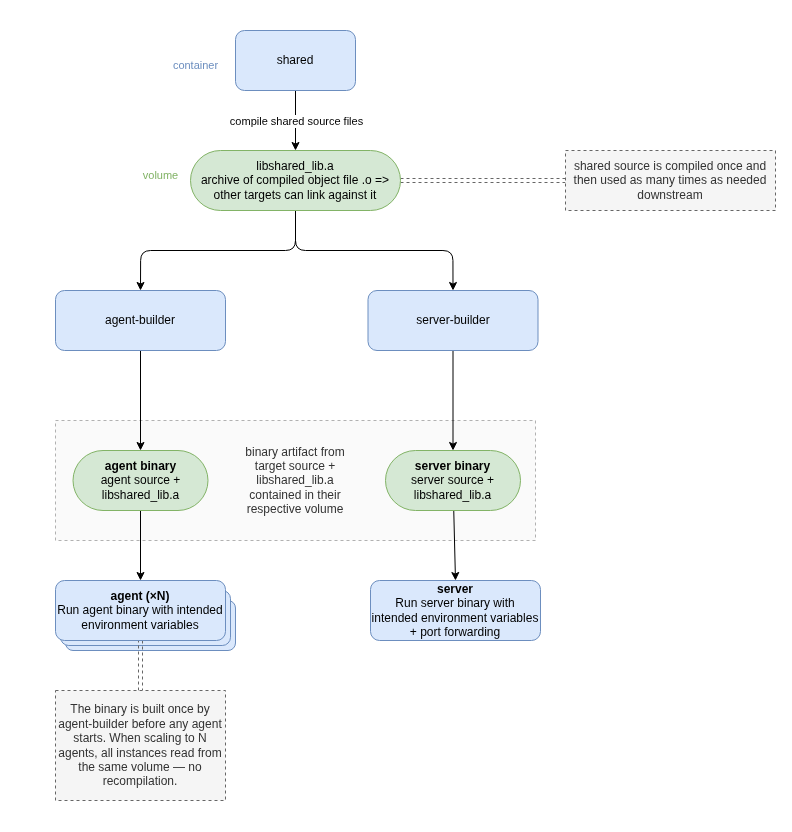

The diagram above was exported from draw.io. Its source (the exported page's mxGraphModel, read from the mxfile embedded in the PNG):
<mxGraphModel dx="1569" dy="1360" grid="1" gridSize="10" guides="1" tooltips="1" connect="1" arrows="1" fold="1" page="1" pageScale="1" pageWidth="850" pageHeight="1100" background="#ffffff" math="0" shadow="0">
  <root>
    <mxCell id="0" />
    <mxCell id="1" parent="0" />
    <mxCell id="28" value="" style="rounded=1;whiteSpace=wrap;html=1;fillColor=#dae8fc;strokeColor=#6c8ebf;" parent="1" vertex="1">
      <mxGeometry x="75" y="610" width="170" height="50" as="geometry" />
    </mxCell>
    <mxCell id="27" value="" style="rounded=1;whiteSpace=wrap;html=1;fillColor=#dae8fc;strokeColor=#6c8ebf;" parent="1" vertex="1">
      <mxGeometry x="70" y="600" width="170" height="55" as="geometry" />
    </mxCell>
    <mxCell id="26" value="binary artifact from&lt;div&gt;target source +&lt;/div&gt;&lt;div&gt;libshared_lib.a&lt;/div&gt;&lt;div&gt;contained in their&lt;/div&gt;&lt;div&gt;respective volume&lt;/div&gt;" style="rounded=0;whiteSpace=wrap;html=1;fillColor=#f5f5f5;fontColor=#333333;strokeColor=#666666;opacity=50;dashed=1;" parent="1" vertex="1">
      <mxGeometry x="65" y="430" width="480" height="120" as="geometry" />
    </mxCell>
    <mxCell id="10" style="edgeStyle=none;html=1;entryX=0.5;entryY=0;entryDx=0;entryDy=0;" parent="1" source="2" target="8" edge="1">
      <mxGeometry relative="1" as="geometry" />
    </mxCell>
    <mxCell id="14" value="compile shared source files" style="edgeLabel;html=1;align=center;verticalAlign=middle;resizable=0;points=[];" parent="10" vertex="1" connectable="0">
      <mxGeometry x="-0.5" y="-2" relative="1" as="geometry">
        <mxPoint x="2" y="15" as="offset" />
      </mxGeometry>
    </mxCell>
    <mxCell id="2" value="shared" style="rounded=1;whiteSpace=wrap;html=1;fillColor=#dae8fc;strokeColor=#6C8EBF;" parent="1" vertex="1">
      <mxGeometry x="245" y="40" width="120" height="60" as="geometry" />
    </mxCell>
    <mxCell id="15" style="edgeStyle=none;html=1;exitX=0.5;exitY=1;exitDx=0;exitDy=0;entryX=0.5;entryY=0;entryDx=0;entryDy=0;" parent="1" source="3" target="13" edge="1">
      <mxGeometry relative="1" as="geometry" />
    </mxCell>
    <mxCell id="3" value="agent-builder" style="rounded=1;whiteSpace=wrap;html=1;fillColor=#dae8fc;strokeColor=#6c8ebf;" parent="1" vertex="1">
      <mxGeometry x="65" y="300" width="170" height="60" as="geometry" />
    </mxCell>
    <mxCell id="18" style="edgeStyle=none;html=1;exitX=0.5;exitY=1;exitDx=0;exitDy=0;entryX=0.5;entryY=0;entryDx=0;entryDy=0;" parent="1" source="4" target="17" edge="1">
      <mxGeometry relative="1" as="geometry" />
    </mxCell>
    <mxCell id="4" value="server-builder" style="rounded=1;whiteSpace=wrap;html=1;fillColor=#dae8fc;strokeColor=#6c8ebf;" parent="1" vertex="1">
      <mxGeometry x="377.5" y="300" width="170" height="60" as="geometry" />
    </mxCell>
    <mxCell id="25" style="edgeStyle=none;html=1;exitX=0.5;exitY=1;exitDx=0;exitDy=0;entryX=0.5;entryY=0;entryDx=0;entryDy=0;shape=link;dashed=1;fillColor=#f5f5f5;strokeColor=#666666;" parent="1" source="5" target="24" edge="1">
      <mxGeometry relative="1" as="geometry" />
    </mxCell>
    <mxCell id="5" value="&lt;b&gt;agent&amp;nbsp;(×N)&lt;/b&gt;&lt;div&gt;Run agent binary with intended environment variables&lt;/div&gt;" style="rounded=1;whiteSpace=wrap;html=1;fillColor=#dae8fc;strokeColor=#6c8ebf;" parent="1" vertex="1">
      <mxGeometry x="65" y="590" width="170" height="60" as="geometry" />
    </mxCell>
    <mxCell id="6" value="&lt;b&gt;server&lt;/b&gt;&lt;div&gt;Run server binary with intended environment variables + port forwarding&lt;/div&gt;" style="rounded=1;whiteSpace=wrap;html=1;fillColor=#dae8fc;strokeColor=#6c8ebf;" parent="1" vertex="1">
      <mxGeometry x="380" y="590" width="170" height="60" as="geometry" />
    </mxCell>
    <mxCell id="11" style="edgeStyle=orthogonalEdgeStyle;html=1;exitX=0.5;exitY=1;exitDx=0;exitDy=0;entryX=0.5;entryY=0;entryDx=0;entryDy=0;" parent="1" source="8" target="3" edge="1">
      <mxGeometry relative="1" as="geometry" />
    </mxCell>
    <mxCell id="12" style="edgeStyle=orthogonalEdgeStyle;html=1;exitX=0.5;exitY=1;exitDx=0;exitDy=0;entryX=0.5;entryY=0;entryDx=0;entryDy=0;" parent="1" source="8" target="4" edge="1">
      <mxGeometry relative="1" as="geometry" />
    </mxCell>
    <mxCell id="23" value="" style="edgeStyle=none;html=1;shape=link;dashed=1;fillColor=#f5f5f5;strokeColor=#666666;" parent="1" source="8" target="22" edge="1">
      <mxGeometry relative="1" as="geometry" />
    </mxCell>
    <mxCell id="8" value="libshared_lib.a&lt;div&gt;archive of compiled object file .o =&amp;gt; other targets can link against it&lt;/div&gt;" style="rounded=1;whiteSpace=wrap;html=1;arcSize=50;fillColor=#d5e8d4;strokeColor=#82B366;" parent="1" vertex="1">
      <mxGeometry x="200" y="160" width="210" height="60" as="geometry" />
    </mxCell>
    <mxCell id="16" style="edgeStyle=none;html=1;exitX=0.5;exitY=1;exitDx=0;exitDy=0;entryX=0.5;entryY=0;entryDx=0;entryDy=0;" parent="1" source="13" target="5" edge="1">
      <mxGeometry relative="1" as="geometry" />
    </mxCell>
    <mxCell id="13" value="&lt;b&gt;agent binary&lt;/b&gt;&lt;div&gt;agent source + libshared_lib.a&lt;/div&gt;" style="rounded=1;whiteSpace=wrap;html=1;arcSize=50;fillColor=#d5e8d4;strokeColor=#82b366;" parent="1" vertex="1">
      <mxGeometry x="82.5" y="460" width="135" height="60" as="geometry" />
    </mxCell>
    <mxCell id="19" style="edgeStyle=none;html=1;entryX=0.5;entryY=0;entryDx=0;entryDy=0;" parent="1" source="17" target="6" edge="1">
      <mxGeometry relative="1" as="geometry" />
    </mxCell>
    <mxCell id="17" value="&lt;b&gt;server binary&lt;/b&gt;&lt;div&gt;server source + libshared_lib.a&lt;/div&gt;" style="rounded=1;whiteSpace=wrap;html=1;arcSize=50;fillColor=#d5e8d4;strokeColor=#82b366;" parent="1" vertex="1">
      <mxGeometry x="395" y="460" width="135" height="60" as="geometry" />
    </mxCell>
    <mxCell id="20" value="container" style="edgeLabel;html=1;align=center;verticalAlign=middle;resizable=0;points=[];fontColor=#6C8EBF;" parent="1" vertex="1" connectable="0">
      <mxGeometry x="200" y="80" as="geometry">
        <mxPoint x="4" y="-6" as="offset" />
      </mxGeometry>
    </mxCell>
    <mxCell id="21" value="volume" style="edgeLabel;html=1;align=center;verticalAlign=middle;resizable=0;points=[];fontColor=#82B366;" parent="1" vertex="1" connectable="0">
      <mxGeometry x="165" y="190" as="geometry">
        <mxPoint x="4" y="-6" as="offset" />
      </mxGeometry>
    </mxCell>
    <mxCell id="22" value="shared source is compiled once and then used as many times as needed downstream" style="rounded=1;whiteSpace=wrap;html=1;arcSize=0;dashed=1;fillColor=#f5f5f5;fontColor=#333333;strokeColor=#666666;" parent="1" vertex="1">
      <mxGeometry x="575" y="160" width="210" height="60" as="geometry" />
    </mxCell>
    <mxCell id="24" value="The binary is built once by agent-builder before any agent starts. When scaling to N agents, all instances read from the same volume — no recompilation." style="rounded=1;whiteSpace=wrap;html=1;arcSize=0;dashed=1;fillColor=#f5f5f5;fontColor=#333333;strokeColor=#666666;" parent="1" vertex="1">
      <mxGeometry x="65" y="700" width="170" height="110" as="geometry" />
    </mxCell>
    <mxCell id="29" value="" style="rounded=0;whiteSpace=wrap;html=1;strokeColor=#FFFFFF;" vertex="1" parent="1">
      <mxGeometry x="10" y="820" width="120" height="20" as="geometry" />
    </mxCell>
    <mxCell id="30" value="" style="rounded=0;whiteSpace=wrap;html=1;strokeColor=#FFFFFF;" vertex="1" parent="1">
      <mxGeometry x="680" y="10" width="120" height="20" as="geometry" />
    </mxCell>
  </root>
</mxGraphModel>